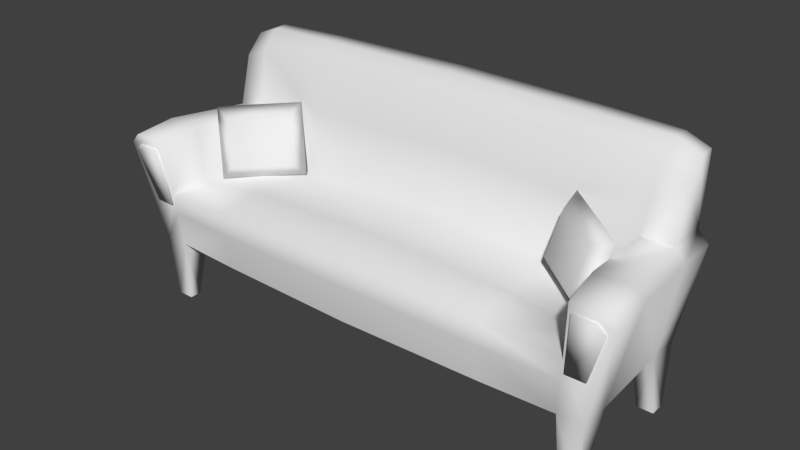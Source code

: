 # Source: Sof_.blend  (saved by Blender 2.79.0; exported with 4.5.12 LTS)
import bpy
from mathutils import Matrix  # noqa: F401  (used for matrix-valued properties, if any)

bpy.ops.wm.read_factory_settings(use_empty=True)
scene = bpy.context.scene
scene.name = 'Scene'

# ---- collections
col_collection_1 = bpy.data.collections.new('Collection 1'); scene.collection.children.link(col_collection_1)

# ---- materials (node trees are filled in below, after node groups)
mat_material_001 = bpy.data.materials.new('Material.001')
mat_material_001.alpha_threshold = 0.0
mat_material_001.roughness = 0.5

# ---- material node trees
mat_material_001.use_nodes = True; mat_material_001.node_tree.nodes.clear()
_N = mat_material_001.node_tree.nodes; _L = mat_material_001.node_tree.links
n0 = _N.new('ShaderNodeOutputMaterial'); n0.name = 'Material Output'; n0.location = (1200, 880)
n0.label = 'Material Out'
n1 = _N.new('ShaderNodeAddShader'); n1.name = 'Add Shader'; n1.location = (1000, 880)
n1.label = 'Shader Add Refl'
n2 = _N.new('ShaderNodeAddShader'); n2.name = 'Add Shader.001'; n2.location = (800, 880)
n2.label = 'Shader Add Spec'
n3 = _N.new('ShaderNodeBsdfRefraction'); n3.name = 'Refraction BSDF'; n3.location = (1200, 220)
n3.label = 'Refl BSDF'
n3.mute = True
n4 = _N.new('ShaderNodeMix'); n4.name = 'Mix'; n4.location = (1000, 220)
n4.label = 'Mix Color/Refl'
n4.data_type = 'RGBA'
n4.blend_type = 'MULTIPLY'
n4.inputs[0].default_value = 1.0
n4.inputs[6].default_value = (1.0, 1.0, 1.0, 1.0)
n4.inputs[7].default_value = (0.0, 0.0, 0.0, 0.0)
n5 = _N.new('ShaderNodeMixShader'); n5.name = 'Mix Shader'; n5.location = (600, 880)
n5.label = 'Shader Mix Alpha'
n6 = _N.new('ShaderNodeBsdfTransparent'); n6.name = 'Transparent BSDF'; n6.location = (400, 880)
n6.label = 'Alpha BSDF'
n6.mute = True
n7 = _N.new('ShaderNodeMix'); n7.name = 'Mix.001'; n7.location = (200, 1100)
n7.label = 'Mix Color/Alpha'
n7.data_type = 'RGBA'
n7.blend_type = 'MULTIPLY'
n7.inputs[0].default_value = 1.0
n7.inputs[6].default_value = (1.0, 1.0, 1.0, 1.0)
n7.inputs[7].default_value = (1.0, 1.0, 1.0, 1.0)
n8 = _N.new('ShaderNodeBsdfDiffuse'); n8.name = 'Diffuse BSDF'; n8.location = (400, 660)
n8.label = 'Diff BSDF'
n9 = _N.new('ShaderNodeMix'); n9.name = 'Mix.002'; n9.location = (200, 660)
n9.label = 'Mix Color/Diffuse'
n9.data_type = 'RGBA'
n9.blend_type = 'MULTIPLY'
n9.inputs[0].default_value = 1.0
n9.inputs[6].default_value = (0.8, 0.8, 0.8, 1.0)
n9.inputs[7].default_value = (1.0, 1.0, 1.0, 1.0)
n10 = _N.new('ShaderNodeBsdfAnisotropic'); n10.name = 'Glossy BSDF'; n10.location = (400, 220)
n10.label = 'Spec BSDF'
n10.distribution = 'GGX'
n11 = _N.new('ShaderNodeMix'); n11.name = 'Mix.003'; n11.location = (200, 220)
n11.label = 'Mix Color/Spec'
n11.data_type = 'RGBA'
n11.blend_type = 'MULTIPLY'
n11.inputs[0].default_value = 1.0
n11.inputs[7].default_value = (0.0, 0.0, 0.0, 1.0)
n12 = _N.new('ShaderNodeMix'); n12.name = 'Mix.004'; n12.location = (200, 0)
n12.label = 'Mix Color/Hardness'
n12.data_type = 'RGBA'
n12.blend_type = 'MULTIPLY'
n12.inputs[0].default_value = 1.0
n12.inputs[6].default_value = (1.872, 1.872, 1.872, 1.872)
n12.inputs[7].default_value = (1.0, 1.0, 1.0, 1.0)
n13 = _N.new('ShaderNodeNormalMap'); n13.name = 'Normal Map'; n13.location = (200, 440)
n13.label = 'Normal/Map'
n13.mute = True
n14 = _N.new('ShaderNodeMix'); n14.name = 'Mix.005'; n14.location = (1000, 660)
n14.label = 'Bump/Map'
n14.mute = True
n14.data_type = 'RGBA'
n14.blend_type = 'MULTIPLY'
n14.inputs[0].default_value = 1.0
n14.inputs[6].default_value = (1.0, 1.0, 1.0, 1.0)
n14.inputs[7].default_value = (0.0, 0.0, 0.0, 1.0)
n15 = _N.new('ShaderNodeTexCoord'); n15.name = 'Texture Coordinate'; n15.location = (-600, 660)
n15.label = 'Texture Coords'
n16 = _N.new('ShaderNodeDisplacement'); n16.name = 'Displacement'; n16.location = (0, 0)
n16.inputs[1].default_value = 0.0
n16.inputs[2].default_value = 0.1
n17 = _N.new('ShaderNodeMath'); n17.name = 'Math'; n17.location = (0, 0)
n17.operation = 'POWER'
_L.new(n1.outputs[0], n0.inputs[0])
_L.new(n2.outputs[0], n1.inputs[0])
_L.new(n3.outputs[0], n1.inputs[1])
_L.new(n4.outputs[2], n3.inputs[0])
_L.new(n5.outputs[0], n2.inputs[0])
_L.new(n6.outputs[0], n5.inputs[1])
_L.new(n7.outputs[2], n5.inputs[0])
_L.new(n8.outputs[0], n5.inputs[2])
_L.new(n9.outputs[2], n8.inputs[0])
_L.new(n10.outputs[0], n2.inputs[1])
_L.new(n11.outputs[2], n10.inputs[0])
_L.new(n13.outputs[0], n8.inputs[2])
_L.new(n13.outputs[0], n10.inputs[4])
_L.new(n13.outputs[0], n3.inputs[3])
_L.new(n14.outputs[2], n16.inputs[0])
_L.new(n16.outputs[0], n0.inputs[2])
_L.new(n12.outputs[2], n17.inputs[0])
_L.new(n17.outputs[0], n10.inputs[1])
n0.is_active_output = True

# ---- world
world_world = bpy.data.worlds.new('World'); scene.world = world_world
world_world.color = (0.05088, 0.05088, 0.05088)
world_world.use_sun_shadow = False
world_world.sun_shadow_jitter_overblur = 0.0
world_world.cycles.sampling_method = 'MANUAL'

# ---- meshes
me_cube_002 = bpy.data.meshes.new('Cube.002')
me_cube_002.from_pydata([(-1.435, 0.4692, 0.0), (-1.435, -0.39, 0.0), (-1.311, -0.2361, 0.3898), (-1.435, -0.3173, 0.0), (-1.482, 0.5458, 1.464), (-1.334, 0.4692, 0.0), (-1.435, 0.495, 0.3898), (-1.462, -0.4134, 0.3898), (-1.435, 0.3727, 0.0), (-1.311, 0.2988, 0.3898), (-1.435, 0.2988, 0.3898), (-1.334, -0.39, 0.0), (-1.344, 0.5458, 1.519), (-1.311, 0.495, 0.3898), (-1.311, -0.4134, 0.3898), (-1.34, -0.4412, 0.7171), (-1.374, -0.4909, 1.06), (-1.295, 0.2729, 1.043), (-1.334, 0.3727, 0.0), (-1.266, 0.2637, 0.7275), (-1.462, -0.2361, 0.3898), (-1.34, -0.2373, 1.086), (-1.334, -0.3173, 0.0), (-1.311, -0.2084, 0.7275), (-0.8774, 0.5458, 1.537), (-0.8774, -0.4342, 0.3898), (-0.8774, -0.462, 0.7537), (-0.8403, 0.2457, 1.161), (-0.8774, 0.2492, 0.7604), (-0.8774, -0.2084, 0.7921), (-1.328, -0.4308, 0.5947), (-0.8774, -0.4724, 0.6177), (-1.474, 0.3417, 1.349), (-1.482, 0.4572, 1.456), (-1.334, 0.3443, 1.405), (-1.344, 0.4573, 1.512), (-0.8677, 0.321, 1.422), (-0.8774, 0.4421, 1.527), (-0.946, 0.1338, 1.133), (-0.9463, 0.2522, 1.191), (-0.8845, 0.08455, 0.8657), (-0.8514, 0.1762, 0.7773), (-1.344, -0.05478, 1.156), (-1.223, -0.08053, 1.109), (-1.162, -0.1298, 0.8415), (-1.249, -0.1309, 0.7426), (-1.552, -0.4909, 1.06), (-1.61, -0.4829, 0.9979), (-1.545, 0.2754, 0.9799), (-1.486, 0.2729, 1.043), (-1.545, 0.5185, 0.9799), (-1.548, -0.2373, 1.086), (-1.607, -0.2372, 1.023), (-1.482, 0.5227, 1.043), (-1.471, -0.4238, 0.653), (-1.391, -0.4694, 1.006), (-1.356, -0.4238, 0.653), (-1.527, -0.4694, 1.006), (-1.571, -0.4634, 0.9594), (-1.471, -0.4491, 0.653), (-1.391, -0.4948, 1.006), (-1.356, -0.4491, 0.653), (-1.527, -0.4948, 1.006), (-1.571, -0.4887, 0.9594), (1.435, 0.4692, 0.0), (1.435, -0.39, 0.0), (1.311, -0.2361, 0.3898), (1.435, -0.3173, 0.0), (1.482, 0.5458, 1.464), (1.334, 0.4692, 0.0), (0.0, 0.2339, 1.202), (0.0, 0.5458, 1.551), (1.435, 0.495, 0.3898), (1.462, -0.4134, 0.3898), (0.0, -0.455, 0.3898), (0.0, -0.4862, 0.7787), (1.435, 0.3727, 0.0), (1.311, 0.2988, 0.3898), (1.435, 0.2988, 0.3898), (1.334, -0.39, 0.0), (1.344, 0.5458, 1.519), (1.311, 0.495, 0.3898), (1.311, -0.4134, 0.3898), (1.34, -0.4412, 0.7171), (1.374, -0.4909, 1.06), (1.295, 0.2729, 1.043), (1.334, 0.3727, 0.0), (1.266, 0.2637, 0.7275), (0.0, 0.2406, 0.8073), (1.462, -0.2361, 0.3898), (1.34, -0.2373, 1.086), (1.334, -0.3173, 0.0), (1.311, -0.2084, 0.7275), (0.0, -0.2084, 0.8171), (0.8774, 0.5458, 1.537), (0.8774, -0.4342, 0.3898), (0.8774, -0.462, 0.7537), (0.8403, 0.2457, 1.161), (0.8774, 0.2492, 0.7604), (0.8774, -0.2084, 0.7921), (0.0, -0.4954, 0.6333), (1.328, -0.4308, 0.5947), (0.8774, -0.4724, 0.6177), (0.0, 0.495, 0.3898), (1.474, 0.3417, 1.349), (1.482, 0.4572, 1.456), (0.0, 0.4318, 1.539), (0.0, 0.3082, 1.433), (1.334, 0.3443, 1.405), (1.344, 0.4573, 1.512), (0.8677, 0.321, 1.422), (0.8774, 0.4421, 1.527), (0.946, 0.1338, 1.133), (0.9463, 0.2522, 1.191), (0.8845, 0.08455, 0.8657), (0.8514, 0.1762, 0.7773), (1.344, -0.05478, 1.156), (1.223, -0.08053, 1.109), (1.162, -0.1298, 0.8415), (1.249, -0.1309, 0.7426), (1.552, -0.4909, 1.06), (1.61, -0.4829, 0.9979), (1.545, 0.2754, 0.9799), (1.486, 0.2729, 1.043), (1.545, 0.5185, 0.9799), (1.548, -0.2373, 1.086), (1.607, -0.2372, 1.023), (1.482, 0.5227, 1.043), (1.471, -0.4238, 0.653), (1.391, -0.4694, 1.006), (1.356, -0.4238, 0.653), (1.527, -0.4694, 1.006), (1.571, -0.4634, 0.9594), (1.471, -0.4491, 0.653), (1.391, -0.4948, 1.006), (1.356, -0.4491, 0.653), (1.527, -0.4948, 1.006), (1.571, -0.4887, 0.9594)], [], [(5, 13, 9, 18), (10, 20, 52, 48), (70, 107, 36, 27), (31, 100, 75, 26), (3, 1, 7, 20), (16, 21, 51, 46), (0, 8, 10, 6), (21, 17, 49, 51), (12, 35, 37, 24), (22, 2, 14, 11), (20, 7, 47, 52), (1, 11, 14, 7), (23, 19, 17, 21), (29, 28, 19, 23), (27, 17, 19, 28), (26, 29, 23, 15), (15, 23, 21, 16), (17, 34, 32, 49), (18, 9, 10, 8), (3, 20, 2, 22), (75, 93, 29, 26), (70, 27, 28, 88), (93, 88, 28, 29), (24, 37, 106, 71), (27, 36, 34, 17), (30, 31, 26, 15), (14, 25, 31, 30), (7, 14, 30), (25, 74, 100, 31), (6, 13, 5, 0), (71, 103, 24), (24, 103, 13, 12), (53, 13, 6, 50), (35, 33, 32, 34), (37, 35, 34, 36), (106, 37, 36, 107), (4, 33, 35, 12), (40, 38, 43, 44), (39, 42, 43, 38), (38, 40, 41, 39), (45, 41, 40, 44), (44, 43, 42, 45), (39, 41, 45, 42), (52, 47, 46, 51), (48, 52, 51, 49), (48, 49, 53, 50), (10, 48, 50, 6), (4, 12, 13, 53), (33, 4, 53, 32), (32, 53, 49), (30, 15, 7), (16, 46, 47, 15), (47, 7, 15), (60, 62, 63, 61), (61, 63, 59), (55, 57, 62, 60), (57, 58, 63, 62), (56, 55, 60, 61), (58, 54, 59, 63), (54, 56, 61, 59), (69, 86, 77, 81), (78, 122, 126, 89), (70, 97, 110, 107), (102, 96, 75, 100), (67, 89, 73, 65), (84, 120, 125, 90), (64, 72, 78, 76), (90, 125, 123, 85), (80, 94, 111, 109), (91, 79, 82, 66), (89, 126, 121, 73), (65, 73, 82, 79), (92, 90, 85, 87), (99, 92, 87, 98), (97, 98, 87, 85), (96, 83, 92, 99), (83, 84, 90, 92), (85, 123, 104, 108), (86, 76, 78, 77), (67, 91, 66, 89), (75, 96, 99, 93), (70, 88, 98, 97), (93, 99, 98, 88), (94, 71, 106, 111), (97, 85, 108, 110), (101, 83, 96, 102), (82, 101, 102, 95), (73, 101, 82), (95, 102, 100, 74), (72, 64, 69, 81), (71, 94, 103), (94, 80, 81, 103), (127, 124, 72, 81), (109, 108, 104, 105), (111, 110, 108, 109), (106, 107, 110, 111), (68, 80, 109, 105), (114, 118, 117, 112), (113, 112, 117, 116), (112, 113, 115, 114), (119, 118, 114, 115), (118, 119, 116, 117), (113, 116, 119, 115), (126, 125, 120, 121), (122, 123, 125, 126), (122, 124, 127, 123), (78, 72, 124, 122), (68, 127, 81, 80), (105, 104, 127, 68), (104, 123, 127), (101, 73, 83), (84, 83, 121, 120), (121, 83, 73), (134, 135, 137, 136), (135, 133, 137), (129, 134, 136, 131), (131, 136, 137, 132), (130, 135, 134, 129), (132, 137, 133, 128), (128, 133, 135, 130)])
me_cube_002.polygons.foreach_set('use_smooth', [True] * 120)
_uv = me_cube_002.uv_layers.new(name='UVMap')
_uv.uv.foreach_set('vector', [0.9112, 0.3084, 0.9216, 0.4868, 0.8405, 0.4868, 0.8512, 0.3084, 0.3159, 0.7918, 0.1447, 0.7918, 0.1443, 0.9946, 0.3085, 0.9807, 0.6196, 0.3423, 0.6196, 0.4336, 0.2774, 0.4291, 0.2882, 0.3264, 0.2921, 0.09697, 0.6365, 0.1031, 0.6365, 0.1602, 0.2921, 0.1504, 0.9112, 0.3084, 0.8512, 0.3084, 0.8405, 0.4868, 0.9216, 0.4868, 0.1031, 0.4805, 0.1131, 0.5647, 0.04417, 0.5639, 0.04404, 0.4798, 0.9112, 0.3084, 0.8512, 0.3084, 0.8405, 0.4868, 0.9216, 0.4868, 0.1131, 0.5647, 0.1261, 0.734, 0.0628, 0.7332, 0.04417, 0.5639, 0.1203, 0.7754, 0.1207, 0.7461, 0.2755, 0.7429, 0.2751, 0.7772, 0.9112, 0.3084, 0.9216, 0.4868, 0.8405, 0.4868, 0.8512, 0.3084, 0.1447, 0.7918, 0.08789, 0.7918, 0.06565, 0.9865, 0.1443, 0.9946, 0.8512, 0.3084, 0.9112, 0.3084, 0.9216, 0.4868, 0.8405, 0.4868, 0.755, 0.8388, 0.9373, 0.8388, 0.9409, 0.9606, 0.7438, 0.9772, 0.2664, 0.5761, 0.2646, 0.7278, 0.1359, 0.731, 0.1226, 0.5744, 0.2882, 0.3264, 0.1089, 0.2797, 0.1205, 0.1554, 0.2735, 0.1683, 0.2674, 0.4921, 0.2664, 0.5761, 0.1226, 0.5744, 0.1139, 0.4971, 0.6651, 0.8348, 0.755, 0.8388, 0.7438, 0.9772, 0.6459, 0.9671, 0.1089, 0.2797, 0.09338, 0.4227, 0.03842, 0.4006, 0.03354, 0.2797, 0.9112, 0.3084, 0.9216, 0.4868, 0.8405, 0.4868, 0.8512, 0.3084, 0.8512, 0.3084, 0.8405, 0.4868, 0.9216, 0.4868, 0.9112, 0.3084, 0.5583, 0.4876, 0.5572, 0.5797, 0.2664, 0.5761, 0.2674, 0.4921, 0.6196, 0.3423, 0.2882, 0.3264, 0.2735, 0.1683, 0.6196, 0.1869, 0.5572, 0.5797, 0.5554, 0.7284, 0.2646, 0.7278, 0.2664, 0.5761, 0.2751, 0.7772, 0.2755, 0.7429, 0.5663, 0.743, 0.5659, 0.7808, 0.2882, 0.3264, 0.2774, 0.4291, 0.09338, 0.4227, 0.1089, 0.2797, 0.1154, 0.08796, 0.2921, 0.09697, 0.2921, 0.1504, 0.1105, 0.136, 0.1219, 0.007568, 0.2921, 0.007568, 0.2921, 0.09697, 0.1154, 0.08796, 0.0629, 0.007568, 0.1219, 0.007568, 0.1154, 0.08796, 0.2921, 0.007568, 0.6365, 0.007568, 0.6365, 0.1031, 0.2921, 0.09697, 0.8405, 0.4868, 0.9216, 0.4868, 0.9112, 0.3084, 0.8512, 0.3084, 0.6097, 0.8166, 0.6097, 0.5456, 0.8144, 0.8132, 0.8144, 0.8132, 0.6097, 0.5456, 0.9157, 0.5456, 0.9234, 0.8092, 0.9556, 0.698, 0.9157, 0.5456, 0.9445, 0.5456, 0.9703, 0.6833, 0.08935, 0.4646, 0.03498, 0.4428, 0.03842, 0.4006, 0.09338, 0.4227, 0.2735, 0.4705, 0.08935, 0.4646, 0.09338, 0.4227, 0.2774, 0.4291, 0.6196, 0.4752, 0.2735, 0.4705, 0.2774, 0.4291, 0.6196, 0.4336, 0.07463, 0.7748, 0.07499, 0.7455, 0.1207, 0.7461, 0.1203, 0.7754, 0.915, 0.06741, 0.915, 0.2116, 0.7335, 0.2116, 0.7335, 0.06741, 0.9543, 0.2508, 0.6942, 0.2508, 0.7335, 0.2116, 0.915, 0.2116, 0.915, 0.2116, 0.915, 0.06741, 0.9543, 0.02817, 0.9543, 0.2508, 0.6942, 0.02817, 0.9543, 0.02817, 0.915, 0.06741, 0.7335, 0.06741, 0.7335, 0.06741, 0.7335, 0.2116, 0.6942, 0.2508, 0.6942, 0.02817, 0.9543, 0.2508, 0.9543, 0.02817, 0.6942, 0.02817, 0.6942, 0.2508, 0.02477, 0.5637, 0.02469, 0.4822, 0.04404, 0.4798, 0.04417, 0.5639, 0.04309, 0.7338, 0.02477, 0.5637, 0.04417, 0.5639, 0.0628, 0.7332, 0.04309, 0.7338, 0.0628, 0.7332, 0.06301, 0.816, 0.04212, 0.8144, 0.3159, 0.7918, 0.3085, 0.9807, 0.3863, 0.9807, 0.3788, 0.7918, 0.9556, 0.7964, 0.9234, 0.8092, 0.9157, 0.5456, 0.9556, 0.698, 0.4541, 0.9758, 0.4873, 0.986, 0.5122, 0.8231, 0.4185, 0.9258, 0.4185, 0.9258, 0.5122, 0.8231, 0.4168, 0.8031, 0.1154, 0.08796, 0.1105, 0.136, 0.0629, 0.007568, 0.09743, 0.2704, 0.0275, 0.2704, 0.004626, 0.2462, 0.1105, 0.136, 0.004626, 0.2462, 0.0629, 0.007568, 0.1105, 0.136, 0.7645, 0.5231, 0.6707, 0.5231, 0.64, 0.4905, 0.7886, 0.2783, 0.7886, 0.2783, 0.64, 0.4905, 0.7094, 0.2783, 0.7645, 0.5231, 0.6707, 0.5231, 0.6707, 0.5231, 0.7645, 0.5231, 0.6707, 0.5231, 0.64, 0.4905, 0.64, 0.4905, 0.6707, 0.5231, 0.7886, 0.2783, 0.7645, 0.5231, 0.7645, 0.5231, 0.7886, 0.2783, 0.64, 0.4905, 0.7094, 0.2783, 0.7094, 0.2783, 0.64, 0.4905, 0.7094, 0.2783, 0.7886, 0.2783, 0.7886, 0.2783, 0.7094, 0.2783, 0.9112, 0.3084, 0.8512, 0.3084, 0.8405, 0.4868, 0.9216, 0.4868, 0.3159, 0.7918, 0.3085, 0.9807, 0.1443, 0.9946, 0.1447, 0.7918, 0.6196, 0.3423, 0.2882, 0.3264, 0.2774, 0.4291, 0.6196, 0.4336, 0.2921, 0.09697, 0.2921, 0.1504, 0.6365, 0.1602, 0.6365, 0.1031, 0.9112, 0.3084, 0.9216, 0.4868, 0.8405, 0.4868, 0.8512, 0.3084, 0.1031, 0.4805, 0.04404, 0.4798, 0.04417, 0.5639, 0.1131, 0.5647, 0.9112, 0.3084, 0.9216, 0.4868, 0.8405, 0.4868, 0.8512, 0.3084, 0.1131, 0.5647, 0.04417, 0.5639, 0.0628, 0.7332, 0.1261, 0.734, 0.1203, 0.7754, 0.2751, 0.7772, 0.2755, 0.7429, 0.1207, 0.7461, 0.9112, 0.3084, 0.8512, 0.3084, 0.8405, 0.4868, 0.9216, 0.4868, 0.1447, 0.7918, 0.1443, 0.9946, 0.06565, 0.9865, 0.08789, 0.7918, 0.8512, 0.3084, 0.8405, 0.4868, 0.9216, 0.4868, 0.9112, 0.3084, 0.755, 0.8388, 0.7438, 0.9772, 0.9409, 0.9606, 0.9373, 0.8388, 0.2664, 0.5761, 0.1226, 0.5744, 0.1359, 0.731, 0.2646, 0.7278, 0.2882, 0.3264, 0.2735, 0.1683, 0.1205, 0.1554, 0.1089, 0.2797, 0.2674, 0.4921, 0.1139, 0.4971, 0.1226, 0.5744, 0.2664, 0.5761, 0.6651, 0.8348, 0.6459, 0.9671, 0.7438, 0.9772, 0.755, 0.8388, 0.1089, 0.2797, 0.03354, 0.2797, 0.03842, 0.4006, 0.09338, 0.4227, 0.9112, 0.3084, 0.8512, 0.3084, 0.8405, 0.4868, 0.9216, 0.4868, 0.8512, 0.3084, 0.9112, 0.3084, 0.9216, 0.4868, 0.8405, 0.4868, 0.5583, 0.4876, 0.2674, 0.4921, 0.2664, 0.5761, 0.5572, 0.5797, 0.6196, 0.3423, 0.6196, 0.1869, 0.2735, 0.1683, 0.2882, 0.3264, 0.5572, 0.5797, 0.2664, 0.5761, 0.2646, 0.7278, 0.5554, 0.7284, 0.2751, 0.7772, 0.5659, 0.7808, 0.5663, 0.743, 0.2755, 0.7429, 0.2882, 0.3264, 0.1089, 0.2797, 0.09338, 0.4227, 0.2774, 0.4291, 0.1154, 0.08796, 0.1105, 0.136, 0.2921, 0.1504, 0.2921, 0.09697, 0.1219, 0.007568, 0.1154, 0.08796, 0.2921, 0.09697, 0.2921, 0.007568, 0.0629, 0.007568, 0.1154, 0.08796, 0.1219, 0.007568, 0.2921, 0.007568, 0.2921, 0.09697, 0.6365, 0.1031, 0.6365, 0.007568, 0.8405, 0.4868, 0.8512, 0.3084, 0.9112, 0.3084, 0.9216, 0.4868, 0.6097, 0.8166, 0.8144, 0.8132, 0.6097, 0.5456, 0.8144, 0.8132, 0.9234, 0.8092, 0.9157, 0.5456, 0.6097, 0.5456, 0.9556, 0.698, 0.9703, 0.6833, 0.9445, 0.5456, 0.9157, 0.5456, 0.08935, 0.4646, 0.09338, 0.4227, 0.03842, 0.4006, 0.03498, 0.4428, 0.2735, 0.4705, 0.2774, 0.4291, 0.09338, 0.4227, 0.08935, 0.4646, 0.6196, 0.4752, 0.6196, 0.4336, 0.2774, 0.4291, 0.2735, 0.4705, 0.07463, 0.7748, 0.1203, 0.7754, 0.1207, 0.7461, 0.07499, 0.7455, 0.915, 0.06741, 0.7335, 0.06741, 0.7335, 0.2116, 0.915, 0.2116, 0.9543, 0.2508, 0.915, 0.2116, 0.7335, 0.2116, 0.6942, 0.2508, 0.915, 0.2116, 0.9543, 0.2508, 0.9543, 0.02817, 0.915, 0.06741, 0.6942, 0.02817, 0.7335, 0.06741, 0.915, 0.06741, 0.9543, 0.02817, 0.7335, 0.06741, 0.6942, 0.02817, 0.6942, 0.2508, 0.7335, 0.2116, 0.9543, 0.2508, 0.6942, 0.2508, 0.6942, 0.02817, 0.9543, 0.02817, 0.02477, 0.5637, 0.04417, 0.5639, 0.04404, 0.4798, 0.02469, 0.4822, 0.04309, 0.7338, 0.0628, 0.7332, 0.04417, 0.5639, 0.02477, 0.5637, 0.04309, 0.7338, 0.04212, 0.8144, 0.06301, 0.816, 0.0628, 0.7332, 0.3159, 0.7918, 0.3788, 0.7918, 0.3863, 0.9807, 0.3085, 0.9807, 0.9556, 0.7964, 0.9556, 0.698, 0.9157, 0.5456, 0.9234, 0.8092, 0.4541, 0.9758, 0.4185, 0.9258, 0.5122, 0.8231, 0.4873, 0.986, 0.4185, 0.9258, 0.4168, 0.8031, 0.5122, 0.8231, 0.1154, 0.08796, 0.0629, 0.007568, 0.1105, 0.136, 0.09743, 0.2704, 0.1105, 0.136, 0.004626, 0.2462, 0.0275, 0.2704, 0.004626, 0.2462, 0.1105, 0.136, 0.0629, 0.007568, 0.7645, 0.5231, 0.7886, 0.2783, 0.64, 0.4905, 0.6707, 0.5231, 0.7886, 0.2783, 0.7094, 0.2783, 0.64, 0.4905, 0.7645, 0.5231, 0.7645, 0.5231, 0.6707, 0.5231, 0.6707, 0.5231, 0.6707, 0.5231, 0.6707, 0.5231, 0.64, 0.4905, 0.64, 0.4905, 0.7886, 0.2783, 0.7886, 0.2783, 0.7645, 0.5231, 0.7645, 0.5231, 0.64, 0.4905, 0.64, 0.4905, 0.7094, 0.2783, 0.7094, 0.2783, 0.7094, 0.2783, 0.7094, 0.2783, 0.7886, 0.2783, 0.7886, 0.2783])
me_cube_002.materials.append(mat_material_001)
me_cube_002.use_remesh_preserve_volume = False
me_cube_002.use_remesh_preserve_attributes = False
me_cube_002.use_mirror_vertex_groups = False
me_cube_002.update()
me_cube_002.normals_split_custom_set([tuple(v) for v in zip(*[iter([0.7062, 0.7026, -0.08787, 0.3049, 0.95, -0.0667, 0.67, -0.7212, -0.1761, 0.7285, -0.664, -0.1686, -0.935, -0.3005, -0.1886, -0.9155, 0.3348, -0.2231, -0.9572, 0.04869, 0.2854, -0.96, 0.06356, 0.2728, -4.209e-09, -0.9895, 0.1448, -1.115e-08, -0.8378, 0.546, -0.04733, -0.8505, 0.5238, -0.04246, -0.99, 0.1345, -0.04663, -0.9973, -0.05671, -5.983e-10, -0.9989, -0.0464, -1.007e-08, -0.7323, 0.681, -0.07834, -0.7309, 0.678, -0.7283, 0.6592, -0.1873, -0.7022, -0.7062, -0.09063, -0.6811, -0.714, -0.1622, -0.9155, 0.3348, -0.2231, 0.507, -0.6815, 0.5277, 0.6601, -0.07601, 0.7473, -0.3996, 0.018, 0.9165, -0.3134, -0.7076, 0.6333, -0.7215, 0.6909, -0.04573, -0.7457, -0.6546, -0.1242, -0.935, -0.3005, -0.1886, -0.6787, 0.727, -0.1041, 0.6601, -0.07601, 0.7473, 0.2596, -0.8672, 0.4248, -0.6418, -0.1944, 0.7418, -0.3996, 0.018, 0.9165, -0.1623, 0.6533, 0.7395, -0.1935, -0.3866, 0.9017, -0.03246, -0.4001, 0.9159, -0.01924, 0.6857, 0.7276, 0.7315, 0.6577, -0.1798, 0.6649, 0.7225, -0.1894, 0.2879, -0.9517, -0.1067, 0.705, -0.7043, -0.0836, -0.9155, 0.3348, -0.2231, -0.6811, -0.714, -0.1622, -0.7626, -0.6345, 0.1263, -0.9572, 0.04869, 0.2854, -0.7022, -0.7062, -0.09063, 0.705, -0.7043, -0.0836, 0.2879, -0.9517, -0.1067, -0.6811, -0.714, -0.1622, 0.6311, -0.1011, 0.7691, 0.4756, -0.6017, 0.6416, 0.2596, -0.8672, 0.4248, 0.6601, -0.07601, 0.7473, -0.0755, -0.03763, 0.9964, -0.08138, -0.6912, 0.718, 0.4756, -0.6017, 0.6416, 0.6311, -0.1011, 0.7691, -0.04246, -0.99, 0.1345, 0.2596, -0.8672, 0.4248, 0.4756, -0.6017, 0.6416, -0.08138, -0.6912, 0.718, -0.07834, -0.7309, 0.678, -0.0755, -0.03763, 0.9964, 0.6311, -0.1011, 0.7691, 0.2754, -0.9329, 0.232, 0.2754, -0.9329, 0.232, 0.6311, -0.1011, 0.7691, 0.6601, -0.07601, 0.7473, 0.507, -0.6815, 0.5277, 0.2596, -0.8672, 0.4248, -0.1237, -0.8483, 0.5148, -0.6773, -0.6665, 0.3116, -0.6418, -0.1944, 0.7418, 0.7285, -0.664, -0.1686, 0.67, -0.7212, -0.1761, -0.935, -0.3005, -0.1886, -0.7457, -0.6546, -0.1242, -0.7283, 0.6592, -0.1873, -0.9155, 0.3348, -0.2231, 0.6649, 0.7225, -0.1894, 0.7315, 0.6577, -0.1798, -1.007e-08, -0.7323, 0.681, -4.774e-09, -0.04876, 0.9988, -0.0755, -0.03763, 0.9964, -0.07834, -0.7309, 0.678, -4.209e-09, -0.9895, 0.1448, -0.04246, -0.99, 0.1345, -0.08138, -0.6912, 0.718, 3.811e-09, -0.7055, 0.7087, -4.774e-09, -0.04876, 0.9988, 3.811e-09, -0.7055, 0.7087, -0.08138, -0.6912, 0.718, -0.0755, -0.03763, 0.9964, -0.01924, 0.6857, 0.7276, -0.03246, -0.4001, 0.9159, -6.546e-09, -0.3966, 0.918, 0.0, 0.6819, 0.7314, -0.04246, -0.99, 0.1345, -0.04733, -0.8505, 0.5238, -0.1237, -0.8483, 0.5148, 0.2596, -0.8672, 0.4248, -0.03389, -0.9966, -0.07478, -0.04663, -0.9973, -0.05671, -0.07834, -0.7309, 0.678, 0.2754, -0.9329, 0.232, 0.2879, -0.9517, -0.1067, -0.0449, -0.9881, -0.1469, -0.04663, -0.9973, -0.05671, -0.03389, -0.9966, -0.07478, -0.6811, -0.714, -0.1622, 0.2879, -0.9517, -0.1067, -0.03389, -0.9966, -0.07478, -0.0449, -0.9881, -0.1469, 0.0, -0.9864, -0.1643, -5.983e-10, -0.9989, -0.0464, -0.04663, -0.9973, -0.05671, -0.6787, 0.727, -0.1041, 0.3049, 0.95, -0.0667, 0.7062, 0.7026, -0.08787, -0.7215, 0.6909, -0.04573, 0.0, 0.6819, 0.7314, 0.0, 0.999, -0.04411, -0.01924, 0.6857, 0.7276, -0.01924, 0.6857, 0.7276, 0.0, 0.999, -0.04411, 0.3049, 0.95, -0.0667, -0.1623, 0.6533, 0.7395, -0.5603, 0.8069, 0.1869, 0.3049, 0.95, -0.0667, -0.6787, 0.727, -0.1041, -0.7586, 0.6157, 0.2132, -0.1935, -0.3866, 0.9017, -0.7635, -0.3042, 0.5697, -0.6773, -0.6665, 0.3116, -0.1237, -0.8483, 0.5148, -0.03246, -0.4001, 0.9159, -0.1935, -0.3866, 0.9017, -0.1237, -0.8483, 0.5148, -0.04733, -0.8505, 0.5238, -6.546e-09, -0.3966, 0.918, -0.03246, -0.4001, 0.9159, -0.04733, -0.8505, 0.5238, -1.115e-08, -0.8378, 0.546, -0.6705, 0.5836, 0.4581, -0.7635, -0.3042, 0.5697, -0.1935, -0.3866, 0.9017, -0.1623, 0.6533, 0.7395, 0.8219, -0.5692, -0.01942, 0.6897, -0.4633, 0.5565, 0.2158, -0.8295, 0.5151, 0.348, -0.9355, -0.06086, 0.2637, 0.7152, 0.6473, -0.8242, -0.1256, 0.5522, 0.2158, -0.8295, 0.5151, 0.6897, -0.4633, 0.5565, 0.6897, -0.4633, 0.5565, 0.8219, -0.5692, -0.01942, 0.5673, 0.4719, -0.6749, 0.2637, 0.7152, 0.6473, -0.5206, -0.3689, -0.77, 0.5673, 0.4719, -0.6749, 0.8219, -0.5692, -0.01942, 0.348, -0.9355, -0.06086, 0.348, -0.9355, -0.06086, 0.2158, -0.8295, 0.5151, -0.8242, -0.1256, 0.5522, -0.5206, -0.3689, -0.77, 0.2637, 0.7152, 0.6473, 0.5673, 0.4719, -0.6749, -0.5206, -0.3689, -0.77, -0.8242, -0.1256, 0.5522, -0.9572, 0.04869, 0.2854, -0.7626, -0.6345, 0.1263, -0.3134, -0.7076, 0.6333, -0.3996, 0.018, 0.9165, -0.96, 0.06356, 0.2728, -0.9572, 0.04869, 0.2854, -0.3996, 0.018, 0.9165, -0.6418, -0.1944, 0.7418, -0.96, 0.06356, 0.2728, -0.6418, -0.1944, 0.7418, -0.5603, 0.8069, 0.1869, -0.7586, 0.6157, 0.2132, -0.935, -0.3005, -0.1886, -0.96, 0.06356, 0.2728, -0.7586, 0.6157, 0.2132, -0.6787, 0.727, -0.1041, -0.6705, 0.5836, 0.4581, -0.1623, 0.6533, 0.7395, 0.3049, 0.95, -0.0667, -0.5603, 0.8069, 0.1869, -0.7635, -0.3042, 0.5697, -0.6705, 0.5836, 0.4581, -0.5603, 0.8069, 0.1869, -0.6773, -0.6665, 0.3116, -0.6773, -0.6665, 0.3116, -0.5603, 0.8069, 0.1869, -0.6418, -0.1944, 0.7418, -0.03389, -0.9966, -0.07478, 0.2754, -0.9329, 0.232, -0.6811, -0.714, -0.1622, 0.507, -0.6815, 0.5277, -0.3134, -0.7076, 0.6333, -0.7626, -0.6345, 0.1263, 0.2754, -0.9329, 0.232, -0.7626, -0.6345, 0.1263, -0.6811, -0.714, -0.1622, 0.2754, -0.9329, 0.232, 0.5411, -0.6233, 0.5646, -0.3142, -0.6738, 0.6688, -0.7761, -0.6175, 0.1278, 0.616, -0.5325, -0.5805, 0.616, -0.5325, -0.5805, -0.7761, -0.6175, 0.1278, -0.4735, -0.5499, -0.6881, 0.6974, 0.0, 0.7167, -0.4075, 0.0, 0.9132, -0.3142, -0.6738, 0.6688, 0.5411, -0.6233, 0.5646, -0.4075, 0.0, 0.9132, -0.9839, 0.0, 0.1787, -0.7761, -0.6175, 0.1278, -0.3142, -0.6738, 0.6688, 0.7087, 0.0, -0.7055, 0.6974, 0.0, 0.7167, 0.5411, -0.6233, 0.5646, 0.616, -0.5325, -0.5805, -0.9839, 0.0, 0.1787, -0.563, 0.0, -0.8264, -0.4735, -0.5499, -0.6881, -0.7761, -0.6175, 0.1278, -0.563, 0.0, -0.8264, 0.7087, 0.0, -0.7055, 0.616, -0.5325, -0.5805, -0.4735, -0.5499, -0.6881, -0.7062, 0.7026, -0.08787, -0.7285, -0.664, -0.1686, -0.67, -0.7212, -0.1761, -0.3049, 0.95, -0.0667, 0.935, -0.3005, -0.1886, 0.96, 0.06356, 0.2728, 0.9572, 0.04869, 0.2854, 0.9155, 0.3348, -0.2231, -4.209e-09, -0.9895, 0.1448, 0.04246, -0.99, 0.1345, 0.04733, -0.8505, 0.5238, -1.115e-08, -0.8378, 0.546, 0.04663, -0.9973, -0.05671, 0.07834, -0.7309, 0.678, -1.007e-08, -0.7323, 0.681, -5.983e-10, -0.9989, -0.0464, 0.7283, 0.6592, -0.1873, 0.9155, 0.3348, -0.2231, 0.6811, -0.714, -0.1622, 0.7022, -0.7062, -0.09063, -0.507, -0.6815, 0.5277, 0.3134, -0.7076, 0.6333, 0.3996, 0.018, 0.9165, -0.6601, -0.07601, 0.7473, 0.7215, 0.6909, -0.04573, 0.6787, 0.727, -0.1041, 0.935, -0.3005, -0.1886, 0.7457, -0.6546, -0.1242, -0.6601, -0.07601, 0.7473, 0.3996, 0.018, 0.9165, 0.6418, -0.1944, 0.7418, -0.2596, -0.8672, 0.4248, 0.1623, 0.6533, 0.7395, 0.01924, 0.6857, 0.7276, 0.03246, -0.4001, 0.9159, 0.1935, -0.3866, 0.9017, -0.7315, 0.6577, -0.1798, -0.705, -0.7043, -0.0836, -0.2879, -0.9517, -0.1067, -0.6649, 0.7225, -0.1894, 0.9155, 0.3348, -0.2231, 0.9572, 0.04869, 0.2854, 0.7626, -0.6345, 0.1263, 0.6811, -0.714, -0.1622, 0.7022, -0.7062, -0.09063, 0.6811, -0.714, -0.1622, -0.2879, -0.9517, -0.1067, -0.705, -0.7043, -0.0836, -0.6311, -0.1011, 0.7691, -0.6601, -0.07601, 0.7473, -0.2596, -0.8672, 0.4248, -0.4756, -0.6017, 0.6416, 0.0755, -0.03763, 0.9964, -0.6311, -0.1011, 0.7691, -0.4756, -0.6017, 0.6416, 0.08138, -0.6912, 0.718, 0.04246, -0.99, 0.1345, 0.08138, -0.6912, 0.718, -0.4756, -0.6017, 0.6416, -0.2596, -0.8672, 0.4248, 0.07834, -0.7309, 0.678, -0.2754, -0.9329, 0.232, -0.6311, -0.1011, 0.7691, 0.0755, -0.03763, 0.9964, -0.2754, -0.9329, 0.232, -0.507, -0.6815, 0.5277, -0.6601, -0.07601, 0.7473, -0.6311, -0.1011, 0.7691, -0.2596, -0.8672, 0.4248, 0.6418, -0.1944, 0.7418, 0.6773, -0.6665, 0.3116, 0.1237, -0.8483, 0.5148, -0.7285, -0.664, -0.1686, 0.7457, -0.6546, -0.1242, 0.935, -0.3005, -0.1886, -0.67, -0.7212, -0.1761, 0.7283, 0.6592, -0.1873, -0.7315, 0.6577, -0.1798, -0.6649, 0.7225, -0.1894, 0.9155, 0.3348, -0.2231, -1.007e-08, -0.7323, 0.681, 0.07834, -0.7309, 0.678, 0.0755, -0.03763, 0.9964, -4.774e-09, -0.04876, 0.9988, -4.209e-09, -0.9895, 0.1448, 3.811e-09, -0.7055, 0.7087, 0.08138, -0.6912, 0.718, 0.04246, -0.99, 0.1345, -4.774e-09, -0.04876, 0.9988, 0.0755, -0.03763, 0.9964, 0.08138, -0.6912, 0.718, 3.811e-09, -0.7055, 0.7087, 0.01924, 0.6857, 0.7276, 0.0, 0.6819, 0.7314, -6.546e-09, -0.3966, 0.918, 0.03246, -0.4001, 0.9159, 0.04246, -0.99, 0.1345, -0.2596, -0.8672, 0.4248, 0.1237, -0.8483, 0.5148, 0.04733, -0.8505, 0.5238, 0.03389, -0.9966, -0.07478, -0.2754, -0.9329, 0.232, 0.07834, -0.7309, 0.678, 0.04663, -0.9973, -0.05671, -0.2879, -0.9517, -0.1067, 0.03389, -0.9966, -0.07478, 0.04663, -0.9973, -0.05671, 0.0449, -0.9881, -0.1469, 0.6811, -0.714, -0.1622, 0.03389, -0.9966, -0.07478, -0.2879, -0.9517, -0.1067, 0.0449, -0.9881, -0.1469, 0.04663, -0.9973, -0.05671, -5.983e-10, -0.9989, -0.0464, 0.0, -0.9864, -0.1643, 0.6787, 0.727, -0.1041, 0.7215, 0.6909, -0.04573, -0.7062, 0.7026, -0.08787, -0.3049, 0.95, -0.0667, 0.0, 0.6819, 0.7314, 0.01924, 0.6857, 0.7276, 0.0, 0.999, -0.04411, 0.01924, 0.6857, 0.7276, 0.1623, 0.6533, 0.7395, -0.3049, 0.95, -0.0667, 0.0, 0.999, -0.04411, 0.5603, 0.8069, 0.1869, 0.7586, 0.6157, 0.2132, 0.6787, 0.727, -0.1041, -0.3049, 0.95, -0.0667, 0.1935, -0.3866, 0.9017, 0.1237, -0.8483, 0.5148, 0.6773, -0.6665, 0.3116, 0.7635, -0.3042, 0.5697, 0.03246, -0.4001, 0.9159, 0.04733, -0.8505, 0.5238, 0.1237, -0.8483, 0.5148, 0.1935, -0.3866, 0.9017, -6.546e-09, -0.3966, 0.918, -1.115e-08, -0.8378, 0.546, 0.04733, -0.8505, 0.5238, 0.03246, -0.4001, 0.9159, 0.6705, 0.5836, 0.4581, 0.1623, 0.6533, 0.7395, 0.1935, -0.3866, 0.9017, 0.7635, -0.3042, 0.5697, -0.8219, -0.5692, -0.01942, -0.348, -0.9355, -0.06086, -0.2158, -0.8295, 0.5151, -0.6897, -0.4633, 0.5565, -0.2637, 0.7152, 0.6473, -0.6897, -0.4633, 0.5565, -0.2158, -0.8295, 0.5151, 0.8242, -0.1256, 0.5522, -0.6897, -0.4633, 0.5565, -0.2637, 0.7152, 0.6473, -0.5673, 0.4719, -0.6749, -0.8219, -0.5692, -0.01942, 0.5206, -0.3689, -0.77, -0.348, -0.9355, -0.06086, -0.8219, -0.5692, -0.01942, -0.5673, 0.4719, -0.6749, -0.348, -0.9355, -0.06086, 0.5206, -0.3689, -0.77, 0.8242, -0.1256, 0.5522, -0.2158, -0.8295, 0.5151, -0.2637, 0.7152, 0.6473, 0.8242, -0.1256, 0.5522, 0.5206, -0.3689, -0.77, -0.5673, 0.4719, -0.6749, 0.9572, 0.04869, 0.2854, 0.3996, 0.018, 0.9165, 0.3134, -0.7076, 0.6333, 0.7626, -0.6345, 0.1263, 0.96, 0.06356, 0.2728, 0.6418, -0.1944, 0.7418, 0.3996, 0.018, 0.9165, 0.9572, 0.04869, 0.2854, 0.96, 0.06356, 0.2728, 0.7586, 0.6157, 0.2132, 0.5603, 0.8069, 0.1869, 0.6418, -0.1944, 0.7418, 0.935, -0.3005, -0.1886, 0.6787, 0.727, -0.1041, 0.7586, 0.6157, 0.2132, 0.96, 0.06356, 0.2728, 0.6705, 0.5836, 0.4581, 0.5603, 0.8069, 0.1869, -0.3049, 0.95, -0.0667, 0.1623, 0.6533, 0.7395, 0.7635, -0.3042, 0.5697, 0.6773, -0.6665, 0.3116, 0.5603, 0.8069, 0.1869, 0.6705, 0.5836, 0.4581, 0.6773, -0.6665, 0.3116, 0.6418, -0.1944, 0.7418, 0.5603, 0.8069, 0.1869, 0.03389, -0.9966, -0.07478, 0.6811, -0.714, -0.1622, -0.2754, -0.9329, 0.232, -0.507, -0.6815, 0.5277, -0.2754, -0.9329, 0.232, 0.7626, -0.6345, 0.1263, 0.3134, -0.7076, 0.6333, 0.7626, -0.6345, 0.1263, -0.2754, -0.9329, 0.232, 0.6811, -0.714, -0.1622, -0.5411, -0.6233, 0.5646, -0.616, -0.5325, -0.5805, 0.7761, -0.6175, 0.1278, 0.3142, -0.6738, 0.6688, -0.616, -0.5325, -0.5805, 0.4735, -0.5499, -0.6881, 0.7761, -0.6175, 0.1278, -0.6974, 0.0, 0.7167, -0.5411, -0.6233, 0.5646, 0.3142, -0.6738, 0.6688, 0.4075, 0.0, 0.9132, 0.4075, 0.0, 0.9132, 0.3142, -0.6738, 0.6688, 0.7761, -0.6175, 0.1278, 0.9839, 0.0, 0.1787, -0.7087, 0.0, -0.7055, -0.616, -0.5325, -0.5805, -0.5411, -0.6233, 0.5646, -0.6974, 0.0, 0.7167, 0.9839, 0.0, 0.1787, 0.7761, -0.6175, 0.1278, 0.4735, -0.5499, -0.6881, 0.563, 0.0, -0.8264, 0.563, 0.0, -0.8264, 0.4735, -0.5499, -0.6881, -0.616, -0.5325, -0.5805, -0.7087, 0.0, -0.7055])] * 3)])

# ---- objects
ob_cube_001 = bpy.data.objects.new('Cube.001', me_cube_002)

# ---- transforms, parenting, visibility, modifiers, constraints
ob_cube_001.location = (0.0, 0.0, 0.0)
ob_cube_001.rotation_euler = (-1.629e-07, 0.0, 0.0)
ob_cube_001.color = (0.8, 0.8, 0.8, 1.0)
ob_cube_001.lineart.crease_threshold = 0.0

# ---- collection membership
col_collection_1.objects.link(ob_cube_001)

# ---- scene / render settings (as saved in the file)
scene.frame_start = 1; scene.frame_end = 250; scene.frame_set(1)
scene.render.engine = 'CYCLES'
scene.render.resolution_percentage = 50
scene.render.dither_intensity = 0.0
scene.render.use_border = True
scene.cycles.use_denoising = False
scene.cycles.samples = 128
scene.cycles.sampling_pattern = 'TABULATED_SOBOL'
scene.cycles.use_adaptive_sampling = False
scene.cycles.use_light_tree = False
scene.cycles.blur_glossy = 0.0
scene.cycles.sample_clamp_indirect = 0.0
scene.view_settings.view_transform = 'Standard'
bpy.context.view_layer.update()

# ---- added for rendering (the .blend has no active camera and no usable light): camera, sun
cam_auto = bpy.data.cameras.new('AutoCamera')
cam_auto.lens = 50.0
cam_auto.sensor_width = 36.0
cam_auto.clip_end = 1000.0
ob_auto_camera = bpy.data.objects.new('AutoCamera', cam_auto)
scene.collection.objects.link(ob_auto_camera)
ob_auto_camera.location = (3.44447, -4.10818, 3.53109)
ob_auto_camera.rotation_euler = (1.09748, -7.21219e-08, 0.694738)
scene.camera = ob_auto_camera
light_auto_sun = bpy.data.lights.new('AutoSun', 'SUN')
light_auto_sun.energy = 3.0
light_auto_sun.angle = 0.0523599
ob_auto_sun = bpy.data.objects.new('AutoSun', light_auto_sun)
scene.collection.objects.link(ob_auto_sun)
ob_auto_sun.rotation_euler = (0.872665, 0.174533, 0.523599)
bpy.context.view_layer.update()
